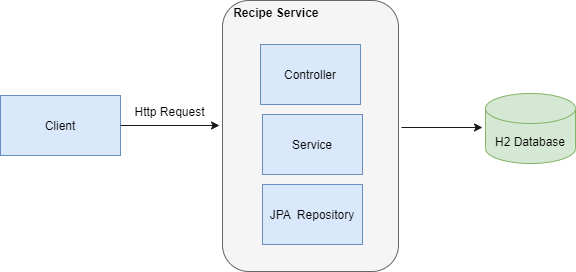

The diagram above was exported from draw.io. Its source (the exported page's mxGraphModel, read from the mxfile embedded in the PNG):
<mxGraphModel dx="768" dy="474" grid="0" gridSize="10" guides="1" tooltips="1" connect="1" arrows="1" fold="1" page="1" pageScale="1" pageWidth="850" pageHeight="1100" math="0" shadow="0">
  <root>
    <mxCell id="0" />
    <mxCell id="1" parent="0" />
    <mxCell id="Q6k5Q-Yfg5v1CK1jI10b-23" value="" style="rounded=1;whiteSpace=wrap;html=1;fontSize=12;align=center;fillColor=#f5f5f5;strokeColor=#666666;fontColor=#333333;" vertex="1" parent="1">
      <mxGeometry x="244" y="145" width="176" height="271" as="geometry" />
    </mxCell>
    <mxCell id="Q6k5Q-Yfg5v1CK1jI10b-3" value="Controller" style="rounded=0;whiteSpace=wrap;html=1;fillColor=#dae8fc;strokeColor=#6c8ebf;" vertex="1" parent="1">
      <mxGeometry x="282" y="189" width="100" height="60" as="geometry" />
    </mxCell>
    <mxCell id="Q6k5Q-Yfg5v1CK1jI10b-4" value="Service" style="rounded=0;whiteSpace=wrap;html=1;fillColor=#dae8fc;strokeColor=#6c8ebf;" vertex="1" parent="1">
      <mxGeometry x="284" y="259" width="100" height="60" as="geometry" />
    </mxCell>
    <mxCell id="Q6k5Q-Yfg5v1CK1jI10b-6" value="H2 Database" style="shape=cylinder3;whiteSpace=wrap;html=1;boundedLbl=1;backgroundOutline=1;size=15;fillColor=#d5e8d4;strokeColor=#82b366;" vertex="1" parent="1">
      <mxGeometry x="507" y="238" width="90" height="70" as="geometry" />
    </mxCell>
    <mxCell id="Q6k5Q-Yfg5v1CK1jI10b-8" value="Http Request" style="text;html=1;align=center;verticalAlign=middle;resizable=0;points=[];autosize=1;" vertex="1" parent="1">
      <mxGeometry x="146" y="246" width="90" height="20" as="geometry" />
    </mxCell>
    <mxCell id="Q6k5Q-Yfg5v1CK1jI10b-16" value="JPA&amp;nbsp; Repository" style="rounded=0;whiteSpace=wrap;html=1;fillColor=#dae8fc;strokeColor=#6c8ebf;" vertex="1" parent="1">
      <mxGeometry x="284" y="329" width="100" height="60" as="geometry" />
    </mxCell>
    <mxCell id="Q6k5Q-Yfg5v1CK1jI10b-21" value="Client" style="rounded=0;whiteSpace=wrap;html=1;fontSize=12;align=center;fillColor=#dae8fc;strokeColor=#6c8ebf;" vertex="1" parent="1">
      <mxGeometry x="22" y="240" width="120" height="60" as="geometry" />
    </mxCell>
    <mxCell id="Q6k5Q-Yfg5v1CK1jI10b-27" value="" style="endArrow=classic;html=1;strokeColor=#1A1A1A;strokeWidth=1;fontSize=12;exitX=1;exitY=0.5;exitDx=0;exitDy=0;" edge="1" parent="1" source="Q6k5Q-Yfg5v1CK1jI10b-21">
      <mxGeometry width="50" height="50" relative="1" as="geometry">
        <mxPoint x="169" y="277" as="sourcePoint" />
        <mxPoint x="241" y="270" as="targetPoint" />
      </mxGeometry>
    </mxCell>
    <mxCell id="Q6k5Q-Yfg5v1CK1jI10b-28" value="" style="endArrow=classic;html=1;strokeColor=#1A1A1A;strokeWidth=1;fontSize=12;" edge="1" parent="1">
      <mxGeometry width="50" height="50" relative="1" as="geometry">
        <mxPoint x="423" y="272" as="sourcePoint" />
        <mxPoint x="504" y="272" as="targetPoint" />
      </mxGeometry>
    </mxCell>
    <mxCell id="Q6k5Q-Yfg5v1CK1jI10b-29" value="&lt;b&gt;Recipe Service&amp;nbsp;&lt;/b&gt;" style="text;html=1;strokeColor=none;fillColor=none;align=center;verticalAlign=middle;whiteSpace=wrap;rounded=0;fontSize=12;" vertex="1" parent="1">
      <mxGeometry x="250" y="147" width="99" height="20" as="geometry" />
    </mxCell>
  </root>
</mxGraphModel>